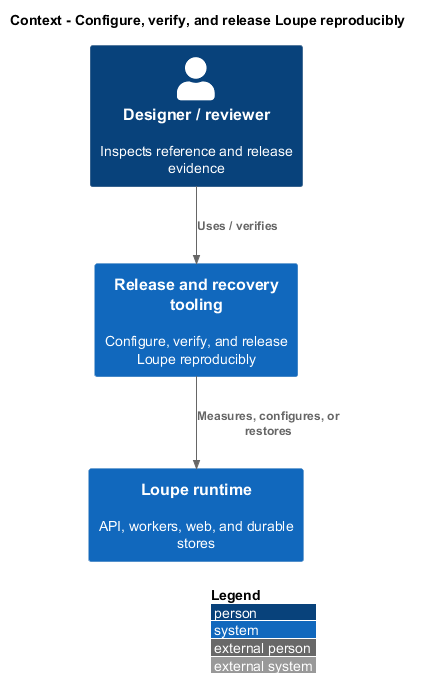

The diagram above was rendered by PlantUML. Its source (embedded in the PNG):
@startuml
!include <C4/C4_Context>
LAYOUT_WITH_LEGEND()
title Context - Configure, verify, and release Loupe reproducibly
Person(actor, "Designer / reviewer" , "Inspects reference and release evidence")
System(system, "Release and recovery tooling", "Configure, verify, and release Loupe reproducibly")
Rel(actor, system, "Uses / verifies")
System(loupe, "Loupe runtime", "API, workers, web, and durable stores")
Rel(system, loupe, "Measures, configures, or restores")
@enduml